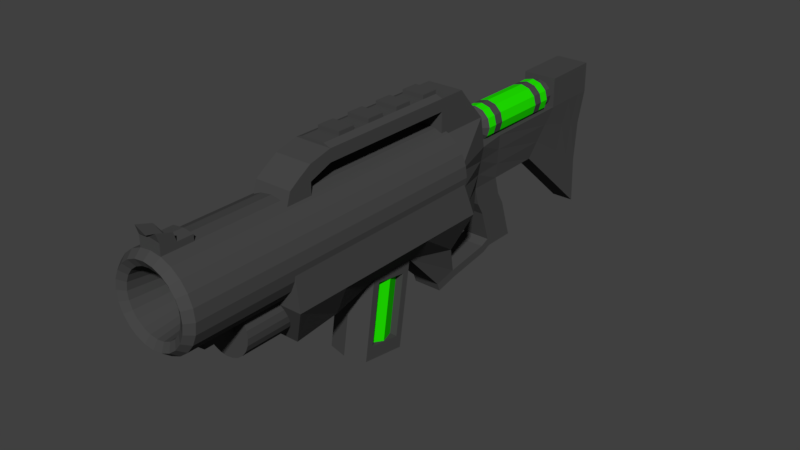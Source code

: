 # Source: GrenadeLauncher.blend  (saved by Blender 2.79.0; exported with 4.5.12 LTS)
import bpy
from mathutils import Matrix  # noqa: F401  (used for matrix-valued properties, if any)

bpy.ops.wm.read_factory_settings(use_empty=True)
scene = bpy.context.scene
scene.name = 'Scene'

# ---- collections
col_collection_1 = bpy.data.collections.new('Collection 1'); scene.collection.children.link(col_collection_1)

# ---- materials (node trees are filled in below, after node groups)
mat_material_001 = bpy.data.materials.new('Material.001')
mat_material_001.alpha_threshold = 0.0
mat_material_001.use_transparent_shadow = False
mat_material_001.diffuse_color = (0.06372, 0.06372, 0.06372, 1.0)
mat_material_001.roughness = 0.5
mat_material_002 = bpy.data.materials.new('Material.002')
mat_material_002.alpha_threshold = 0.0
mat_material_002.use_transparent_shadow = False
mat_material_002.diffuse_color = (0.01489, 0.8, 0.0, 1.0)
mat_material_002.roughness = 0.5

# ---- material node trees

# ---- world
world_world = bpy.data.worlds.new('World'); scene.world = world_world
world_world.color = (0.05088, 0.05088, 0.05088)
world_world.use_sun_shadow = False
world_world.sun_shadow_jitter_overblur = 0.0
world_world.cycles.sampling_method = 'MANUAL'

# ---- meshes
me_cylinder = bpy.data.meshes.new('Cylinder')
me_cylinder.from_pydata([(9.241e-09, 0.3221, 0.2904), (9.241e-09, -1.816, 0.2904), (0.07515, 0.3221, 0.2805), (0.07515, -1.816, 0.2805), (0.1452, 0.3221, 0.2515), (0.1452, -1.816, 0.2515), (0.2053, 0.3221, 0.2053), (0.2053, -1.816, 0.2053), (0.2515, 0.3221, 0.1452), (0.2515, -1.816, 0.1452), (0.2805, 0.3221, 0.07515), (0.2805, -1.816, 0.07515), (0.2904, 0.3221, 1.043e-07), (0.2904, -1.816, 8.568e-08), (0.2805, 0.3221, -0.07515), (0.2805, -1.816, -0.07515), (0.2515, 0.3221, -0.1452), (0.2515, -1.816, -0.1452), (0.2053, 0.3221, -0.2053), (0.2053, -1.816, -0.2053), (0.1452, 0.3221, -0.2515), (0.1452, -1.816, -0.2515), (0.07515, 0.3221, -0.2805), (0.07515, -1.816, -0.2805), (1.223e-07, 0.3221, -0.2904), (1.223e-07, -1.816, -0.2904), (-0.07515, 0.3221, -0.2805), (-0.07515, -1.816, -0.2805), (-0.1452, 0.3221, -0.2515), (-0.1452, -1.816, -0.2515), (-0.2053, 0.3221, -0.2053), (-0.2053, -1.816, -0.2053), (-0.2515, 0.3221, -0.1452), (-0.2515, -1.816, -0.1452), (-0.2805, 0.3221, -0.07515), (-0.2805, -1.816, -0.07515), (-0.2904, 0.3221, -3.353e-08), (-0.2904, -1.816, -7.078e-08), (-0.2805, 0.3221, 0.07515), (-0.2805, -1.816, 0.07515), (-0.2515, 0.3221, 0.1452), (-0.2515, -1.816, 0.1452), (-0.2053, 0.3221, 0.2053), (-0.2053, -1.816, 0.2053), (-0.1452, 0.3221, 0.2515), (-0.1452, -1.816, 0.2515), (-0.07515, 0.3221, 0.2805), (-0.07515, -1.816, 0.2805), (-0.142, -1.015, -0.5689), (-0.2746, -1.147, 0.04537), (-0.142, 0.378, -0.5689), (-0.2746, 0.2781, 0.04537), (0.142, -1.015, -0.5689), (0.2746, -1.147, 0.04537), (0.142, 0.378, -0.5689), (0.2746, 0.2781, 0.04537), (-0.3105, -1.147, -0.2618), (-0.3105, 0.378, -0.2618), (0.3105, 0.378, -0.2618), (0.3105, -1.147, -0.2618), (-1.344e-09, -0.3656, -0.1636), (-1.344e-09, -1.405, -0.1636), (0.04627, -0.3656, -0.1697), (0.04627, -1.405, -0.1697), (0.08938, -0.3656, -0.1876), (0.08938, -1.405, -0.1876), (0.1264, -0.3656, -0.216), (0.1264, -1.405, -0.216), (0.1548, -0.3656, -0.253), (0.1548, -1.405, -0.253), (0.1727, -0.3656, -0.2961), (0.1727, -1.405, -0.2961), (0.1788, -0.3656, -0.3424), (0.1788, -1.405, -0.3424), (0.1727, -0.3656, -0.3886), (0.1727, -1.405, -0.3886), (0.1548, -0.3656, -0.4318), (0.1548, -1.405, -0.4318), (0.1264, -0.3656, -0.4688), (0.1264, -1.405, -0.4688), (0.08938, -0.3656, -0.4972), (0.08938, -1.405, -0.4972), (0.04627, -0.3656, -0.515), (0.04627, -1.405, -0.515), (6.827e-08, -0.3656, -0.5211), (6.827e-08, -1.405, -0.5211), (-0.04627, -0.3656, -0.515), (-0.04627, -1.405, -0.515), (-0.08938, -0.3656, -0.4972), (-0.08938, -1.405, -0.4972), (-0.1264, -0.3656, -0.4688), (-0.1264, -1.405, -0.4688), (-0.1548, -0.3656, -0.4318), (-0.1548, -1.405, -0.4318), (-0.1727, -0.3656, -0.3886), (-0.1727, -1.405, -0.3886), (-0.1788, -0.3656, -0.3424), (-0.1788, -1.405, -0.3424), (-0.1727, -0.3656, -0.2961), (-0.1727, -1.405, -0.2961), (-0.1548, -0.3656, -0.253), (-0.1548, -1.405, -0.253), (-0.1264, -0.3656, -0.216), (-0.1264, -1.405, -0.216), (-0.08938, -0.3656, -0.1876), (-0.08938, -1.405, -0.1876), (-0.04627, -0.3656, -0.1697), (-0.04627, -1.405, -0.1697), (-0.1522, 0.6831, 0.04537), (0.1522, 0.6831, 0.04537), (-0.09908, 0.6831, -0.2618), (0.09908, 0.6831, -0.2618), (-0.1189, 0.9087, 0.04537), (0.1189, 0.9087, 0.04537), (-0.09908, 0.9087, -0.2618), (0.09908, 0.9087, -0.2618), (-0.1189, 1.945, 0.05826), (0.1189, 1.945, 0.05826), (-0.07874, 1.945, -0.8141), (0.07874, 1.945, -0.8141), (-0.09908, 0.8632, -0.7486), (0.09908, 0.8632, -0.7486), (-0.09908, 1.089, -0.7486), (0.09908, 1.089, -0.7486), (-0.09908, 1.069, -0.6938), (-0.09908, 0.8429, -0.6938), (0.09908, 1.069, -0.6938), (0.09908, 0.8429, -0.6938), (-0.09908, 0.7995, -0.7762), (0.09908, 0.7995, -0.7762), (-0.09908, 0.7792, -0.7214), (0.09908, 0.7792, -0.7214), (-0.09908, 0.7735, -0.4789), (-0.09908, 0.7202, -0.3895), (0.09908, 0.7735, -0.4789), (0.09908, 0.7202, -0.3895), (-0.09908, 0.9459, -0.3895), (-0.09908, 0.9991, -0.4789), (0.09908, 0.9459, -0.3895), (0.09908, 0.9991, -0.4789), (-0.1256, 0.2781, 0.2405), (0.1256, 0.2781, 0.2405), (-0.1256, 0.6831, 0.2405), (0.1256, 0.6831, 0.2405), (-0.1256, 0.2781, 0.3981), (0.1256, 0.2781, 0.3981), (-0.1256, 0.5391, 0.3981), (0.1256, 0.5391, 0.3981), (-0.1256, 0.2781, 0.4806), (0.1256, 0.2781, 0.4806), (-0.1256, 0.4694, 0.4806), (0.1256, 0.4694, 0.4806), (-0.1256, -0.6893, 0.3981), (0.1256, -0.6893, 0.3981), (-0.1256, -0.6893, 0.4806), (0.1256, -0.6893, 0.4806), (-0.1256, -0.844, 0.3402), (0.1256, -0.844, 0.3402), (-0.1256, -0.844, 0.4418), (0.1256, -0.844, 0.4418), (-0.1256, -0.9999, 0.3402), (0.1256, -0.9999, 0.3402), (-0.1256, -0.9313, 0.3877), (0.1256, -0.9313, 0.3877), (-0.1256, -0.844, 0.1805), (0.1256, -0.844, 0.1805), (-0.1256, -1.051, 0.1805), (0.1256, -1.051, 0.1805), (-0.07412, 1.338, -0.2772), (0.07412, 1.338, -0.2772), (-0.1189, 1.536, 0.05182), (0.1189, 1.536, 0.05182), (-0.0776, 0.2781, 0.4996), (0.0776, 0.2781, 0.4996), (-0.0776, -0.6893, 0.4996), (0.0776, -0.6893, 0.4996), (0.1256, 0.1572, 0.3981), (0.1256, 0.03626, 0.3981), (0.1256, -0.08467, 0.3981), (0.1256, -0.2056, 0.3981), (0.1256, -0.3265, 0.3981), (0.1256, -0.4475, 0.3981), (0.1256, -0.5684, 0.3981), (-0.1256, -0.5684, 0.3981), (-0.1256, -0.4475, 0.3981), (-0.1256, -0.3265, 0.3981), (-0.1256, -0.2056, 0.3981), (-0.1256, -0.08467, 0.3981), (-0.1256, 0.03626, 0.3981), (-0.1256, 0.1572, 0.3981), (0.1256, 0.1572, 0.4806), (0.1256, 0.03626, 0.4806), (0.1256, -0.08467, 0.4806), (0.1256, -0.2056, 0.4806), (0.1256, -0.3265, 0.4806), (0.1256, -0.4475, 0.4806), (0.1256, -0.5684, 0.4806), (-0.1256, 0.1572, 0.4806), (-0.1256, 0.03626, 0.4806), (-0.1256, -0.08467, 0.4806), (-0.1256, -0.2056, 0.4806), (-0.1256, -0.3265, 0.4806), (-0.1256, -0.4475, 0.4806), (-0.1256, -0.5684, 0.4806), (0.0776, 0.1572, 0.4996), (0.0776, 0.03626, 0.4996), (0.0776, -0.08467, 0.4996), (0.0776, -0.2056, 0.4996), (0.0776, -0.3265, 0.4996), (0.0776, -0.4475, 0.4996), (0.0776, -0.5684, 0.4996), (-0.0776, 0.1572, 0.4996), (-0.0776, 0.03626, 0.4996), (-0.0776, -0.08467, 0.4996), (-0.0776, -0.2056, 0.4996), (-0.0776, -0.3265, 0.4996), (-0.0776, -0.4475, 0.4996), (-0.0776, -0.5684, 0.4996), (-0.0776, 0.2781, 0.5259), (0.0776, 0.2781, 0.5259), (0.0776, 0.1572, 0.5259), (0.0776, 0.03626, 0.5259), (0.0776, -0.08467, 0.5259), (0.0776, -0.2056, 0.5259), (0.0776, -0.3265, 0.5259), (0.0776, -0.4475, 0.5259), (0.0776, -0.5684, 0.5259), (-0.0776, 0.1572, 0.5259), (-0.0776, 0.03626, 0.5259), (-0.0776, -0.08467, 0.5259), (-0.0776, -0.2056, 0.5259), (-0.0776, -0.3265, 0.5259), (-0.0776, -0.4475, 0.5259), (-0.0776, -0.5684, 0.5259), (9.241e-09, -1.609, 0.2904), (0.07515, -1.609, 0.2805), (0.1452, -1.609, 0.2515), (0.2053, -1.609, 0.2053), (0.2515, -1.609, 0.1452), (0.2805, -1.609, 0.07515), (0.2904, -1.609, 8.941e-08), (0.2805, -1.609, -0.07515), (0.2515, -1.609, -0.1452), (0.2053, -1.609, -0.2053), (0.1452, -1.609, -0.2515), (0.07515, -1.609, -0.2805), (1.223e-07, -1.609, -0.2904), (-0.07515, -1.609, -0.2805), (-0.1452, -1.609, -0.2515), (-0.2053, -1.609, -0.2053), (-0.2515, -1.609, -0.1452), (-0.2805, -1.609, -0.07515), (-0.2904, -1.609, -6.706e-08), (-0.2805, -1.609, 0.07515), (-0.2515, -1.609, 0.1452), (-0.2053, -1.609, 0.2053), (-0.1452, -1.609, 0.2515), (-0.07515, -1.609, 0.2805), (0.07515, -1.816, 0.3537), (9.241e-09, -1.816, 0.3636), (9.241e-09, -1.609, 0.3307), (-0.07515, -1.816, 0.3537), (0.07515, -1.609, 0.3208), (-0.07515, -1.609, 0.3208), (0.07515, -1.713, 0.2805), (0.1452, -1.713, 0.2515), (0.2053, -1.713, 0.2053), (0.2515, -1.713, 0.1452), (0.2805, -1.713, 0.07515), (0.2904, -1.713, 8.568e-08), (0.2805, -1.713, -0.07515), (0.2515, -1.713, -0.1452), (0.2053, -1.713, -0.2053), (0.1452, -1.713, -0.2515), (0.07515, -1.713, -0.2805), (1.223e-07, -1.713, -0.2904), (-0.07515, -1.713, -0.2805), (-0.1452, -1.713, -0.2515), (-0.2053, -1.713, -0.2053), (-0.2515, -1.713, -0.1452), (-0.2805, -1.713, -0.07515), (-0.2904, -1.713, -6.706e-08), (-0.2805, -1.713, 0.07515), (-0.2515, -1.713, 0.1452), (-0.2053, -1.713, 0.2053), (-0.1452, -1.713, 0.2515), (-0.07515, -1.713, 0.2805), (9.241e-09, -1.713, 0.3307), (0.07515, -1.713, 0.3208), (-0.07515, -1.713, 0.3208), (0.07515, -1.834, 0.4109), (9.241e-09, -1.834, 0.3756), (9.241e-09, -1.73, 0.3427), (-0.07515, -1.834, 0.4109), (0.07515, -1.73, 0.378), (-0.07515, -1.73, 0.378), (0.06509, -1.866, 0.2429), (1.282e-08, -1.866, 0.2515), (0.1258, -1.866, 0.2178), (0.1778, -1.866, 0.1778), (0.2178, -1.866, 0.1258), (0.2429, -1.866, 0.06509), (0.2515, -1.866, 7.078e-08), (0.2429, -1.866, -0.06509), (0.2178, -1.866, -0.1258), (0.1778, -1.866, -0.1778), (0.1258, -1.866, -0.2178), (0.06509, -1.866, -0.2429), (1.108e-07, -1.866, -0.2515), (-0.06509, -1.866, -0.2429), (-0.1258, -1.866, -0.2178), (-0.1778, -1.866, -0.1778), (-0.2178, -1.866, -0.1258), (-0.2429, -1.866, -0.06509), (-0.2515, -1.866, -6.333e-08), (-0.2429, -1.866, 0.06509), (-0.2178, -1.866, 0.1258), (-0.1778, -1.866, 0.1778), (-0.1258, -1.866, 0.2178), (-0.06509, -1.866, 0.2429), (0.05222, -1.836, 0.1949), (1.716e-08, -1.836, 0.2018), (0.1009, -1.836, 0.1747), (0.1427, -1.836, 0.1427), (0.1747, -1.836, 0.1009), (0.1949, -1.836, 0.05222), (0.2018, -1.836, 5.96e-08), (0.1949, -1.836, -0.05222), (0.1747, -1.836, -0.1009), (0.1427, -1.836, -0.1427), (0.1009, -1.836, -0.1747), (0.05222, -1.836, -0.1949), (9.574e-08, -1.836, -0.2018), (-0.05222, -1.836, -0.1949), (-0.1009, -1.836, -0.1747), (-0.1427, -1.836, -0.1427), (-0.1747, -1.836, -0.1009), (-0.1949, -1.836, -0.05222), (-0.2018, -1.836, -4.843e-08), (-0.1949, -1.836, 0.05222), (-0.1747, -1.836, 0.1009), (-0.1427, -1.836, 0.1427), (-0.1009, -1.836, 0.1747), (-0.05223, -1.836, 0.1949), (0.0421, -1.55, 0.1571), (2.045e-08, -1.55, 0.1627), (0.08134, -1.55, 0.1409), (0.115, -1.55, 0.115), (0.1409, -1.55, 0.08134), (0.1571, -1.55, 0.0421), (0.1627, -1.55, -3.707e-10), (0.1571, -1.55, -0.0421), (0.1409, -1.55, -0.08134), (0.115, -1.55, -0.115), (0.08134, -1.55, -0.1409), (0.0421, -1.55, -0.1571), (8.38e-08, -1.55, -0.1627), (-0.0421, -1.55, -0.1571), (-0.08134, -1.55, -0.1409), (-0.115, -1.55, -0.115), (-0.1409, -1.55, -0.08134), (-0.1571, -1.55, -0.0421), (-0.1627, -1.55, -8.747e-08), (-0.1571, -1.55, 0.0421), (-0.1409, -1.55, 0.08134), (-0.115, -1.55, 0.115), (-0.08134, -1.55, 0.1409), (-0.0421, -1.55, 0.1571), (-0.09842, 0.6573, 0.2692), (0.09842, 0.6573, 0.2692), (-0.09842, 0.5445, 0.3927), (0.09842, 0.5445, 0.3927), (-0.09842, 0.4898, 0.4573), (0.09842, 0.4898, 0.4573), (-0.142, -0.04513, -0.4589), (-0.142, -0.3684, -0.4589), (-0.142, -0.6916, -0.5376), (-0.2746, -0.7908, 0.04537), (-0.2746, -0.4345, 0.04537), (-0.2746, -0.07819, 0.04537), (0.142, -0.6916, -0.5376), (0.142, -0.3684, -0.4589), (0.142, -0.04513, -0.4589), (0.2746, -0.07819, 0.04537), (0.2746, -0.4345, 0.04537), (0.2746, -0.7908, 0.04537), (0.3105, -0.07819, -0.2618), (0.3105, -0.4345, -0.2618), (0.3105, -0.7908, -0.2618), (-0.3105, -0.7908, -0.2618), (-0.3105, -0.4345, -0.2618), (-0.3105, -0.07819, -0.2618), (-0.1189, 1.942, 0.2663), (0.1189, 1.942, 0.2663), (-0.1189, 1.533, 0.2598), (0.1189, 1.533, 0.2598), (-0.1233, 0.6831, 0.06392), (0.1233, 0.6831, 0.06392), (-0.1017, 0.6831, 0.222), (0.1017, 0.6831, 0.222), (-0.1233, 0.7074, 0.06392), (0.1233, 0.7074, 0.06392), (-0.1017, 0.7074, 0.222), (0.1017, 0.7074, 0.222), (-0.2986, -1.147, -0.1594), (-0.2866, -1.147, -0.057), (-0.2866, 0.3114, -0.057), (-0.2986, 0.3447, -0.1594), (0.2866, 0.3114, -0.057), (0.2986, 0.3447, -0.1594), (0.2866, -1.147, -0.057), (0.2986, -1.147, -0.1594), (-0.1345, 0.6831, -0.057), (-0.1168, 0.6831, -0.1594), (0.1345, 0.6831, -0.057), (0.1168, 0.6831, -0.1594), (-0.1123, 0.9087, -0.057), (-0.1057, 0.9087, -0.1594), (0.1123, 0.9087, -0.057), (0.1057, 0.9087, -0.1594), (-0.1055, 1.906, -0.1743), (-0.09214, 1.906, -0.4651), (0.1055, 1.906, -0.1743), (0.09214, 1.906, -0.4651), (0.08906, 1.404, -0.1675), (0.104, 1.47, -0.05786), (-0.104, 1.47, -0.05786), (-0.08906, 1.404, -0.1675), (0.2866, -0.07819, -0.057), (0.2986, -0.07819, -0.1594), (0.2866, -0.4345, -0.057), (0.2986, -0.4345, -0.1594), (0.2866, -0.7908, -0.057), (0.2986, -0.7908, -0.1594), (-0.2866, -0.7908, -0.057), (-0.2986, -0.7908, -0.1594), (-0.2866, -0.4345, -0.057), (-0.2986, -0.4345, -0.1594), (-0.2866, -0.07819, -0.057), (-0.2986, -0.07819, -0.1594), (0.07515, -1.609, -0.3465), (0.07515, 0.3221, -0.3465), (1.4e-07, 0.3221, -0.3564), (1.4e-07, -1.609, -0.3564), (-0.07515, 0.3221, -0.3465), (-0.07515, -1.609, -0.3465), (-0.09908, 0.4802, -0.8244), (0.09908, 0.4802, -0.8244), (-0.09908, 0.46, -0.7696), (0.09908, 0.46, -0.7696), (-0.09908, 0.3212, -0.8604), (0.09908, 0.3212, -0.8604), (-0.09908, 0.3009, -0.8056), (0.09908, 0.3009, -0.8056), (-0.07643, 1.642, -0.5457), (-0.1189, 1.741, 0.05504), (0.07643, 1.642, -0.5457), (0.1189, 1.741, 0.05504), (-0.1189, 1.738, 0.263), (0.1189, 1.738, 0.263), (0.1048, 1.688, -0.1161), (0.0906, 1.655, -0.3163), (-0.0906, 1.655, -0.3163), (-0.1048, 1.688, -0.1161), (-0.07774, 1.814, -0.6979), (-0.1189, 1.857, 0.05687), (-0.1189, 1.854, 0.2649), (0.1052, 1.811, -0.1491), (0.09147, 1.797, -0.4007), (-0.09147, 1.797, -0.4007), (-0.1052, 1.811, -0.1491), (0.07774, 1.814, -0.6979), (0.1189, 1.857, 0.05687), (0.1189, 1.854, 0.2649)], [], [(235, 234, 260, 262), (264, 3, 5, 265), (265, 5, 7, 266), (266, 7, 9, 267), (267, 9, 11, 268), (268, 11, 13, 269), (269, 13, 15, 270), (270, 15, 17, 271), (271, 17, 19, 272), (272, 19, 21, 273), (273, 21, 23, 274), (274, 23, 25, 275), (275, 25, 27, 276), (276, 27, 29, 277), (277, 29, 31, 278), (278, 31, 33, 279), (279, 33, 35, 280), (280, 35, 37, 281), (281, 37, 39, 282), (282, 39, 41, 283), (283, 41, 43, 284), (284, 43, 45, 285), (11, 9, 300, 301), (285, 45, 47, 286), (47, 1, 259, 261), (0, 2, 4, 6, 8, 10, 12, 14, 16, 18, 20, 22, 24, 26, 28, 30, 32, 34, 36, 38, 40, 42, 44, 46), (438, 379, 51, 406), (406, 51, 108, 412), (432, 385, 53, 410), (410, 53, 49, 405), (376, 380, 52, 48), (385, 377, 49, 53), (52, 59, 56, 48), (380, 388, 59, 52), (50, 57, 58, 54), (374, 391, 57, 50), (60, 61, 63, 62), (62, 63, 65, 64), (64, 65, 67, 66), (66, 67, 69, 68), (68, 69, 71, 70), (70, 71, 73, 72), (72, 73, 75, 74), (74, 75, 77, 76), (76, 77, 79, 78), (78, 79, 81, 80), (80, 81, 83, 82), (82, 83, 85, 84), (84, 85, 87, 86), (86, 87, 89, 88), (88, 89, 91, 90), (90, 91, 93, 92), (92, 93, 95, 94), (94, 95, 97, 96), (96, 97, 99, 98), (98, 99, 101, 100), (100, 101, 103, 102), (102, 103, 105, 104), (63, 61, 107, 105, 103, 101, 99, 97, 95, 93, 91, 89, 87, 85, 83, 81, 79, 77, 75, 73, 71, 69, 67, 65), (104, 105, 107, 106), (106, 107, 61, 60), (60, 62, 64, 66, 68, 70, 72, 74, 76, 78, 80, 82, 84, 86, 88, 90, 92, 94, 96, 98, 100, 102, 104, 106), (415, 111, 115, 419), (58, 57, 110, 111), (108, 51, 140, 142), (409, 58, 111, 415), (471, 464, 118, 119), (108, 109, 113, 112), (125, 124, 122, 120), (412, 108, 112, 416), (420, 116, 117, 422), (470, 465, 116, 420), (468, 471, 119, 423), (472, 117, 393, 473), (121, 120, 122, 123), (124, 126, 123, 122), (127, 125, 130, 131), (126, 127, 121, 123), (139, 134, 127, 126), (134, 132, 125, 127), (137, 139, 126, 124), (132, 137, 124, 125), (128, 129, 447, 446), (120, 121, 129, 128), (121, 127, 131, 129), (125, 120, 128, 130), (110, 114, 136, 133), (133, 136, 137, 132), (114, 115, 138, 136), (136, 138, 139, 137), (111, 110, 133, 135), (135, 133, 132, 134), (115, 111, 135, 138), (138, 135, 134, 139), (142, 140, 144, 146), (143, 109, 397, 399), (55, 109, 143, 141), (51, 55, 141, 140), (183, 182, 153, 152), (140, 141, 145, 144), (141, 143, 147, 145), (147, 143, 369, 371), (148, 149, 151, 150), (145, 147, 151, 149), (150, 151, 373, 372), (146, 144, 148, 150), (153, 155, 159, 157), (182, 196, 155, 153), (190, 149, 173, 204), (203, 183, 152, 154), (158, 156, 160, 162), (152, 153, 157, 156), (154, 152, 156, 158), (155, 154, 158, 159), (160, 161, 163, 162), (159, 158, 162, 163), (157, 159, 163, 161), (160, 156, 164, 166), (164, 165, 167, 166), (161, 160, 166, 167), (157, 161, 167, 165), (156, 157, 165, 164), (112, 113, 171, 170), (419, 115, 169, 424), (416, 112, 170, 426), (115, 114, 168, 169), (210, 217, 174, 175), (203, 154, 174, 217), (149, 148, 172, 173), (154, 155, 175, 174), (148, 197, 211, 172), (197, 198, 212, 211), (198, 199, 213, 212), (199, 200, 214, 213), (200, 201, 215, 214), (201, 202, 216, 215), (202, 203, 217, 216), (210, 209, 225, 226), (204, 211, 212, 205), (216, 217, 233, 232), (206, 213, 214, 207), (217, 210, 226, 233), (208, 215, 216, 209), (208, 207, 223, 224), (148, 144, 189, 197), (197, 189, 188, 198), (198, 188, 187, 199), (199, 187, 186, 200), (200, 186, 185, 201), (201, 185, 184, 202), (202, 184, 183, 203), (155, 196, 210, 175), (196, 195, 209, 210), (195, 194, 208, 209), (194, 193, 207, 208), (193, 192, 206, 207), (192, 191, 205, 206), (191, 190, 204, 205), (145, 149, 190, 176), (176, 190, 191, 177), (177, 191, 192, 178), (178, 192, 193, 179), (179, 193, 194, 180), (180, 194, 195, 181), (181, 195, 196, 182), (144, 145, 176, 189), (189, 176, 177, 188), (188, 177, 178, 187), (187, 178, 179, 186), (186, 179, 180, 185), (185, 180, 181, 184), (184, 181, 182, 183), (219, 218, 227, 220), (221, 228, 229, 222), (223, 230, 231, 224), (225, 232, 233, 226), (211, 204, 220, 227), (172, 211, 227, 218), (205, 212, 228, 221), (204, 173, 219, 220), (213, 206, 222, 229), (173, 172, 218, 219), (212, 213, 229, 228), (207, 214, 230, 223), (206, 205, 221, 222), (215, 208, 224, 231), (214, 215, 231, 230), (209, 216, 232, 225), (46, 257, 234, 0), (44, 256, 257, 46), (42, 255, 256, 44), (40, 254, 255, 42), (38, 253, 254, 40), (36, 252, 253, 38), (34, 251, 252, 36), (32, 250, 251, 34), (30, 249, 250, 32), (28, 248, 249, 30), (26, 247, 248, 28), (24, 22, 441, 442), (245, 246, 443, 440), (20, 244, 245, 22), (18, 243, 244, 20), (16, 242, 243, 18), (14, 241, 242, 16), (12, 240, 241, 14), (10, 239, 240, 12), (8, 238, 239, 10), (6, 237, 238, 8), (4, 236, 237, 6), (2, 235, 236, 4), (0, 234, 235, 2), (288, 287, 292, 294), (258, 288, 294, 290), (1, 3, 258, 259), (264, 235, 262, 288), (286, 47, 261, 289), (234, 257, 263, 260), (257, 286, 289, 263), (3, 264, 288, 258), (263, 289, 287, 260), (260, 287, 288, 262), (256, 285, 286, 257), (255, 284, 285, 256), (254, 283, 284, 255), (253, 282, 283, 254), (252, 281, 282, 253), (251, 280, 281, 252), (250, 279, 280, 251), (249, 278, 279, 250), (248, 277, 278, 249), (247, 276, 277, 248), (246, 275, 276, 247), (245, 274, 275, 246), (244, 273, 274, 245), (243, 272, 273, 244), (242, 271, 272, 243), (241, 270, 271, 242), (240, 269, 270, 241), (239, 268, 269, 240), (238, 267, 268, 239), (237, 266, 267, 238), (236, 265, 266, 237), (235, 264, 265, 236), (292, 291, 290, 294), (295, 293, 291, 292), (289, 261, 293, 295), (261, 259, 291, 293), (259, 258, 290, 291), (287, 289, 295, 292), (311, 310, 334, 335), (21, 19, 305, 306), (31, 29, 310, 311), (41, 39, 315, 316), (7, 5, 298, 299), (17, 15, 303, 304), (3, 1, 297, 296), (27, 25, 308, 309), (37, 35, 313, 314), (47, 45, 318, 319), (13, 11, 301, 302), (23, 21, 306, 307), (33, 31, 311, 312), (43, 41, 316, 317), (9, 7, 299, 300), (19, 17, 304, 305), (29, 27, 309, 310), (39, 37, 314, 315), (1, 47, 319, 297), (5, 3, 296, 298), (15, 13, 302, 303), (25, 23, 307, 308), (35, 33, 312, 313), (45, 43, 317, 318), (324, 323, 347, 348), (304, 303, 327, 328), (319, 318, 342, 343), (296, 297, 321, 320), (312, 311, 335, 336), (305, 304, 328, 329), (297, 319, 343, 321), (298, 296, 320, 322), (313, 312, 336, 337), (306, 305, 329, 330), (299, 298, 322, 323), (314, 313, 337, 338), (307, 306, 330, 331), (300, 299, 323, 324), (315, 314, 338, 339), (308, 307, 331, 332), (301, 300, 324, 325), (316, 315, 339, 340), (309, 308, 332, 333), (302, 301, 325, 326), (317, 316, 340, 341), (310, 309, 333, 334), (303, 302, 326, 327), (318, 317, 341, 342), (344, 345, 367, 366, 365, 364, 363, 362, 361, 360, 359, 358, 357, 356, 355, 354, 353, 352, 351, 350, 349, 348, 347, 346), (339, 338, 362, 363), (332, 331, 355, 356), (325, 324, 348, 349), (340, 339, 363, 364), (333, 332, 356, 357), (326, 325, 349, 350), (341, 340, 364, 365), (334, 333, 357, 358), (327, 326, 350, 351), (342, 341, 365, 366), (335, 334, 358, 359), (328, 327, 351, 352), (343, 342, 366, 367), (320, 321, 345, 344), (336, 335, 359, 360), (329, 328, 352, 353), (321, 343, 367, 345), (322, 320, 344, 346), (337, 336, 360, 361), (330, 329, 353, 354), (323, 322, 346, 347), (338, 337, 361, 362), (331, 330, 354, 355), (369, 368, 370, 371), (371, 370, 372, 373), (142, 146, 370, 368), (151, 147, 371, 373), (146, 150, 372, 370), (143, 142, 368, 369), (48, 56, 389, 376), (376, 389, 390, 375), (375, 390, 391, 374), (54, 58, 386, 382), (382, 386, 387, 381), (381, 387, 388, 380), (55, 51, 379, 383), (383, 379, 378, 384), (384, 378, 377, 385), (374, 452, 453, 382), (374, 382, 381, 375), (375, 381, 380, 376), (408, 55, 383, 428), (428, 383, 384, 430), (430, 384, 385, 432), (405, 49, 377, 434), (434, 377, 378, 436), (436, 378, 379, 438), (466, 473, 393, 392), (455, 170, 394, 458), (117, 116, 392, 393), (170, 171, 395, 394), (396, 398, 402, 400), (109, 108, 396, 397), (108, 142, 398, 396), (142, 143, 399, 398), (401, 400, 402, 403), (397, 396, 400, 401), (399, 397, 401, 403), (398, 399, 403, 402), (390, 437, 439, 391), (437, 436, 438, 439), (389, 435, 437, 390), (435, 434, 436, 437), (56, 404, 435, 389), (404, 405, 434, 435), (387, 431, 433, 388), (431, 430, 432, 433), (386, 429, 431, 387), (429, 428, 430, 431), (58, 409, 429, 386), (409, 408, 428, 429), (114, 417, 427, 168), (417, 416, 426, 427), (113, 418, 425, 171), (418, 419, 424, 425), (472, 467, 422, 117), (467, 468, 423, 422), (464, 469, 421, 118), (469, 470, 420, 421), (118, 421, 423, 119), (421, 420, 422, 423), (110, 413, 417, 114), (413, 412, 416, 417), (55, 408, 414, 109), (408, 409, 415, 414), (109, 414, 418, 113), (414, 415, 419, 418), (59, 411, 404, 56), (411, 410, 405, 404), (388, 433, 411, 59), (433, 432, 410, 411), (57, 407, 413, 110), (407, 406, 412, 413), (391, 439, 407, 57), (439, 438, 406, 407), (442, 443, 445, 444), (441, 440, 443, 442), (247, 26, 444, 445), (26, 24, 442, 444), (246, 247, 445, 443), (22, 245, 440, 441), (447, 449, 453, 451), (131, 130, 448, 449), (130, 128, 446, 448), (129, 131, 449, 447), (453, 452, 450, 451), (446, 447, 451, 450), (50, 448, 452, 374), (448, 446, 450, 452), (382, 453, 449, 54), (54, 449, 448, 50), (427, 426, 463, 462), (168, 427, 462, 454), (425, 424, 461, 460), (171, 425, 460, 457), (465, 455, 458, 466), (394, 395, 459, 458), (171, 457, 459, 395), (424, 169, 456, 461), (426, 170, 455, 463), (169, 168, 454, 456), (116, 465, 466, 392), (462, 463, 470, 469), (454, 462, 469, 464), (460, 461, 468, 467), (457, 460, 467, 472), (458, 459, 473, 466), (457, 472, 473, 459), (461, 456, 471, 468), (463, 455, 465, 470), (456, 454, 464, 471)])
me_cylinder.polygons.foreach_set('material_index', [0, 0, 0, 0, 0, 0, 0, 0, 0, 0, 0, 0, 0, 0, 0, 0, 0, 0, 0, 0, 0, 0, 0, 0, 0, 0, 0, 0, 0, 0, 0, 0, 0, 0, 0, 0, 0, 0, 0, 0, 0, 0, 0, 0, 0, 0, 0, 0, 0, 0, 0, 0, 0, 0, 0, 0, 0, 0, 0, 0, 0, 0, 0, 0, 0, 0, 0, 0, 0, 0, 0, 0, 0, 0, 0, 0, 0, 0, 0, 0, 0, 0, 0, 0, 0, 0, 0, 0, 0, 0, 0, 0, 0, 0, 0, 0, 0, 0, 0, 0, 0, 0, 0, 0, 0, 0, 0, 0, 0, 0, 0, 0, 0, 0, 0, 0, 0, 0, 0, 0, 0, 0, 0, 0, 0, 0, 0, 0, 0, 0, 0, 0, 0, 0, 0, 0, 0, 0, 0, 0, 0, 0, 0, 0, 0, 0, 0, 0, 0, 0, 0, 0, 0, 0, 0, 0, 0, 0, 0, 0, 0, 0, 0, 0, 0, 0, 0, 0, 0, 0, 0, 0, 0, 0, 0, 0, 0, 0, 0, 0, 0, 0, 0, 0, 0, 0, 0, 0, 0, 0, 0, 0, 0, 0, 0, 0, 0, 0, 0, 0, 0, 0, 0, 0, 0, 0, 0, 0, 0, 0, 0, 0, 0, 0, 0, 0, 0, 0, 0, 0, 0, 0, 0, 0, 0, 0, 0, 0, 0, 0, 0, 0, 0, 0, 0, 0, 0, 0, 0, 0, 0, 0, 0, 0, 0, 0, 0, 0, 0, 0, 0, 0, 0, 0, 0, 0, 0, 0, 0, 0, 0, 0, 0, 0, 0, 0, 0, 0, 0, 0, 0, 0, 0, 0, 0, 0, 0, 0, 0, 0, 0, 0, 0, 0, 0, 0, 0, 0, 0, 0, 0, 0, 0, 0, 0, 0, 0, 0, 1, 0, 0, 0, 0, 0, 0, 0, 0, 0, 0, 0, 0, 0, 0, 0, 0, 0, 0, 0, 0, 0, 0, 0, 1, 1, 0, 0, 0, 0, 0, 0, 0, 0, 0, 0, 0, 0, 0, 0, 0, 0, 0, 0, 0, 0, 0, 0, 0, 0, 0, 0, 0, 0, 0, 0, 0, 0, 0, 0, 0, 0, 0, 0, 0, 0, 0, 0, 0, 0, 0, 0, 0, 0, 0, 0, 0, 0, 0, 0, 0, 0, 0, 0, 0, 0, 0, 0, 0, 0, 0, 0, 0, 0, 0, 0, 0, 0, 0, 0, 0, 0, 0, 0, 0, 0, 0, 0, 0, 0, 0, 0, 0, 0, 0, 0, 0, 0, 0, 0, 0, 0, 0, 0, 0, 0, 0, 0, 0, 0, 0, 0])
me_cylinder.materials.append(mat_material_001)
me_cylinder.materials.append(mat_material_002)
me_cylinder.use_remesh_preserve_volume = False
me_cylinder.use_remesh_preserve_attributes = False
me_cylinder.use_mirror_vertex_groups = False
me_cylinder.update()
me_cylinder_005 = bpy.data.meshes.new('Cylinder.005')
me_cylinder_005.from_pydata([(-0.142, -0.06691, -0.5325), (-0.142, -0.368, -0.4148), (0.142, -0.368, -0.4148), (0.142, -0.06691, -0.5325), (-0.142, -0.2864, -1.094), (-0.142, -0.5874, -0.9761), (0.142, -0.5874, -0.9761), (0.142, -0.2864, -1.094), (0.142, -0.3557, -0.5166), (0.142, -0.145, -0.599), (0.142, -0.5094, -0.9096), (0.142, -0.2986, -0.992), (-0.142, -0.145, -0.599), (-0.142, -0.3557, -0.5166), (-0.142, -0.2986, -0.992), (-0.142, -0.5094, -0.9096), (0.08996, -0.3557, -0.5166), (0.08996, -0.145, -0.599), (0.08996, -0.5094, -0.9096), (0.08996, -0.2986, -0.992), (-0.08996, -0.145, -0.599), (-0.08996, -0.3557, -0.5166), (-0.08996, -0.2986, -0.992), (-0.08996, -0.5094, -0.9096), (-0.142, -0.2174, -0.4736), (0.142, -0.2174, -0.4736), (-0.142, -0.4369, -1.035), (0.142, -0.4369, -1.035), (0.142, -0.2504, -0.5578), (0.142, -0.404, -0.9508), (-0.142, -0.2504, -0.5578), (-0.142, -0.404, -0.9508), (0.1358, -0.2504, -0.5578), (0.1358, -0.404, -0.9508), (-0.1358, -0.2504, -0.5578), (-0.1358, -0.404, -0.9508), (-0.1169, -0.2174, -0.4736), (-0.1169, -0.3413, -0.4252), (0.1169, -0.2174, -0.4736), (0.1169, -0.09353, -0.5221), (-0.1169, -0.09353, -0.5221), (0.1169, -0.3413, -0.4252), (-0.1169, -0.1976, -0.4229), (-0.1169, -0.3387, -0.4185), (0.1169, -0.1976, -0.4229), (0.1169, -0.09091, -0.5153), (-0.1169, -0.09091, -0.5153), (0.1169, -0.3387, -0.4185), (0.0, -0.02808, -0.5477), (0.0, -0.4068, -0.3996), (5.551e-17, -0.2475, -1.109), (5.551e-17, -0.6263, -0.9609), (5.551e-17, -0.4369, -1.035), (0.0, -0.06157, -0.5346), (0.0, -0.3733, -0.4127), (0.0, -0.05894, -0.5278), (0.0, -0.3707, -0.406), (-5.551e-17, -0.1976, -0.4229)], [], [(2, 25, 38, 41), (52, 27, 6, 51), (49, 1, 5, 51), (27, 7, 11, 29), (48, 3, 7, 50), (5, 1, 13, 15), (12, 14, 22, 20), (25, 2, 8, 28), (7, 3, 9, 11), (2, 6, 10, 8), (8, 10, 18, 16), (26, 5, 15, 31), (24, 0, 12, 30), (0, 4, 14, 12), (32, 16, 18, 33), (34, 20, 22, 35), (28, 8, 16, 32), (31, 15, 23, 35), (11, 9, 17, 19), (29, 11, 19, 33), (15, 13, 21, 23), (30, 12, 20, 34), (13, 30, 34, 21), (10, 29, 33, 18), (14, 31, 35, 22), (9, 28, 32, 17), (21, 34, 35, 23), (17, 32, 33, 19), (1, 24, 30, 13), (4, 26, 31, 14), (3, 25, 28, 9), (6, 27, 29, 10), (50, 7, 27, 52), (49, 2, 41, 54), (40, 36, 42, 46), (38, 39, 45, 44), (25, 3, 39, 38), (48, 0, 40, 53), (0, 24, 36, 40), (24, 1, 37, 36), (57, 56, 47, 44), (55, 57, 44, 45), (53, 40, 46, 55), (36, 37, 43, 42), (41, 38, 44, 47), (54, 41, 47, 56), (37, 54, 56, 43), (39, 53, 55, 45), (46, 42, 57, 55), (42, 43, 56, 57), (3, 48, 53, 39), (1, 49, 54, 37), (4, 50, 52, 26), (0, 48, 50, 4), (2, 49, 51, 6), (26, 52, 51, 5)])
me_cylinder_005.polygons.foreach_set('material_index', [0, 0, 0, 0, 0, 0, 0, 0, 0, 0, 0, 0, 0, 0, 1, 1, 0, 0, 0, 0, 0, 0, 0, 0, 0, 0, 1, 1, 0, 0, 0, 0, 0, 0, 0, 0, 0, 0, 0, 0, 1, 1, 0, 0, 0, 0, 0, 0, 1, 1, 0, 0, 0, 0, 0, 0])
me_cylinder_005.materials.append(mat_material_001)
me_cylinder_005.materials.append(mat_material_002)
me_cylinder_005.use_remesh_preserve_volume = False
me_cylinder_005.use_remesh_preserve_attributes = False
me_cylinder_005.use_mirror_vertex_groups = False
me_cylinder_005.update()
me_cylinder_001 = bpy.data.meshes.new('Cylinder.001')
me_cylinder_001.from_pydata([(-2.83e-08, 1.447, 0.2552), (-2.83e-08, 0.788, 0.2552), (0.06031, 1.447, 0.239), (0.06031, 0.788, 0.239), (0.1045, 1.447, 0.1949), (0.1045, 0.788, 0.1949), (0.1206, 1.447, 0.1346), (0.1206, 0.788, 0.1346), (0.1045, 1.447, 0.07427), (0.1045, 0.788, 0.07427), (0.06031, 1.447, 0.03013), (0.06031, 0.788, 0.03013), (-1.009e-08, 1.447, 0.01397), (-1.009e-08, 0.788, 0.01397), (-0.06031, 1.447, 0.03013), (-0.06031, 0.788, 0.03013), (-0.1045, 1.447, 0.07427), (-0.1045, 0.788, 0.07427), (-0.1206, 1.447, 0.1346), (-0.1206, 0.788, 0.1346), (-0.1045, 1.447, 0.1949), (-0.1045, 0.788, 0.1949), (-0.06031, 1.447, 0.239), (-0.06031, 0.788, 0.239), (0.04309, 0.7548, 0.2092), (-3.121e-08, 0.7548, 0.2208), (0.07463, 0.7548, 0.1777), (0.08618, 0.7548, 0.1346), (0.07463, 0.7548, 0.09149), (0.04309, 0.7548, 0.05994), (-1.82e-08, 0.7548, 0.0484), (-0.04309, 0.7548, 0.05994), (-0.07463, 0.7548, 0.09149), (-0.08618, 0.7548, 0.1346), (-0.07463, 0.7548, 0.1777), (-0.04309, 0.7548, 0.2092), (0.04309, 0.6428, 0.2092), (-3.121e-08, 0.6428, 0.2208), (0.07463, 0.6428, 0.1777), (0.08618, 0.6428, 0.1346), (0.07463, 0.6428, 0.09149), (0.04309, 0.6428, 0.05994), (-1.82e-08, 0.6428, 0.0484), (-0.04309, 0.6428, 0.05994), (-0.07463, 0.6428, 0.09149), (-0.08618, 0.6428, 0.1346), (-0.07463, 0.6428, 0.1777), (-0.04309, 0.6428, 0.2092), (-3.056e-08, 1.447, 0.2284), (0.04693, 1.447, 0.2159), (0.08129, 1.447, 0.1815), (0.09387, 1.447, 0.1346), (0.08129, 1.447, 0.08764), (0.04693, 1.447, 0.05329), (-1.639e-08, 1.447, 0.04071), (-0.04693, 1.447, 0.05329), (-0.08129, 1.447, 0.08764), (-0.09387, 1.447, 0.1346), (-0.08129, 1.447, 0.1815), (-0.04693, 1.447, 0.2159), (-3.056e-08, 1.558, 0.2284), (0.04693, 1.558, 0.2159), (0.08129, 1.558, 0.1815), (0.09387, 1.558, 0.1346), (0.08129, 1.558, 0.08764), (0.04693, 1.558, 0.05329), (-1.639e-08, 1.558, 0.04071), (-0.04693, 1.558, 0.05329), (-0.08129, 1.558, 0.08764), (-0.09387, 1.558, 0.1346), (-0.08129, 1.558, 0.1815), (-0.04693, 1.558, 0.2159), (-2.83e-08, 1.378, 0.2552), (-2.83e-08, 1.309, 0.2552), (-2.83e-08, 0.9263, 0.2552), (-2.83e-08, 0.8569, 0.2552), (0.06031, 0.8569, 0.239), (0.06031, 0.9263, 0.239), (0.06031, 1.309, 0.239), (0.06031, 1.378, 0.239), (0.1045, 0.8569, 0.1949), (0.1045, 0.9263, 0.1949), (0.1045, 1.309, 0.1949), (0.1045, 1.378, 0.1949), (0.1206, 0.8569, 0.1346), (0.1206, 0.9263, 0.1346), (0.1206, 1.309, 0.1346), (0.1206, 1.378, 0.1346), (0.1045, 0.8569, 0.07427), (0.1045, 0.9263, 0.07427), (0.1045, 1.309, 0.07427), (0.1045, 1.378, 0.07427), (0.06031, 0.8569, 0.03013), (0.06031, 0.9263, 0.03013), (0.06031, 1.309, 0.03013), (0.06031, 1.378, 0.03013), (-1.009e-08, 0.8569, 0.01397), (-1.009e-08, 0.9263, 0.01397), (-1.009e-08, 1.309, 0.01397), (-1.009e-08, 1.378, 0.01397), (-0.06031, 0.8569, 0.03013), (-0.06031, 0.9263, 0.03013), (-0.06031, 1.309, 0.03013), (-0.06031, 1.378, 0.03013), (-0.1045, 0.8569, 0.07427), (-0.1045, 0.9263, 0.07427), (-0.1045, 1.309, 0.07427), (-0.1045, 1.378, 0.07427), (-0.1206, 0.8569, 0.1346), (-0.1206, 0.9263, 0.1346), (-0.1206, 1.309, 0.1346), (-0.1206, 1.378, 0.1346), (-0.1045, 0.8569, 0.1949), (-0.1045, 0.9263, 0.1949), (-0.1045, 1.309, 0.1949), (-0.1045, 1.378, 0.1949), (-0.06031, 0.8569, 0.239), (-0.06031, 0.9263, 0.239), (-0.06031, 1.309, 0.239), (-0.06031, 1.378, 0.239)], [], [(75, 1, 3, 76), (76, 3, 5, 80), (80, 5, 7, 84), (84, 7, 9, 88), (88, 9, 11, 92), (92, 11, 13, 96), (96, 13, 15, 100), (100, 15, 17, 104), (104, 17, 19, 108), (108, 19, 21, 112), (17, 15, 31, 32), (112, 21, 23, 116), (116, 23, 1, 75), (8, 10, 53, 52), (29, 28, 40, 41), (15, 13, 30, 31), (13, 11, 29, 30), (11, 9, 28, 29), (9, 7, 27, 28), (1, 23, 35, 25), (3, 1, 25, 24), (7, 5, 26, 27), (23, 21, 34, 35), (5, 3, 24, 26), (21, 19, 33, 34), (19, 17, 32, 33), (36, 37, 47, 46, 45, 44, 43, 42, 41, 40, 39, 38), (25, 35, 47, 37), (26, 24, 36, 38), (33, 32, 44, 45), (30, 29, 41, 42), (27, 26, 38, 39), (34, 33, 45, 46), (31, 30, 42, 43), (28, 27, 39, 40), (35, 34, 46, 47), (24, 25, 37, 36), (32, 31, 43, 44), (55, 56, 68, 67), (6, 8, 52, 51), (22, 0, 48, 59), (0, 2, 49, 48), (4, 6, 51, 50), (20, 22, 59, 58), (2, 4, 50, 49), (18, 20, 58, 57), (16, 18, 57, 56), (14, 16, 56, 55), (12, 14, 55, 54), (10, 12, 54, 53), (60, 61, 62, 63, 64, 65, 66, 67, 68, 69, 70, 71), (52, 53, 65, 64), (59, 48, 60, 71), (49, 50, 62, 61), (56, 57, 69, 68), (53, 54, 66, 65), (50, 51, 63, 62), (57, 58, 70, 69), (54, 55, 67, 66), (51, 52, 64, 63), (58, 59, 71, 70), (48, 49, 61, 60), (22, 119, 72, 0), (119, 118, 73, 72), (118, 117, 74, 73), (117, 116, 75, 74), (20, 115, 119, 22), (115, 114, 118, 119), (114, 113, 117, 118), (113, 112, 116, 117), (18, 111, 115, 20), (111, 110, 114, 115), (110, 109, 113, 114), (109, 108, 112, 113), (16, 107, 111, 18), (107, 106, 110, 111), (106, 105, 109, 110), (105, 104, 108, 109), (14, 103, 107, 16), (103, 102, 106, 107), (102, 101, 105, 106), (101, 100, 104, 105), (12, 99, 103, 14), (99, 98, 102, 103), (98, 97, 101, 102), (97, 96, 100, 101), (10, 95, 99, 12), (95, 94, 98, 99), (94, 93, 97, 98), (93, 92, 96, 97), (8, 91, 95, 10), (91, 90, 94, 95), (90, 89, 93, 94), (89, 88, 92, 93), (6, 87, 91, 8), (87, 86, 90, 91), (86, 85, 89, 90), (85, 84, 88, 89), (4, 83, 87, 6), (83, 82, 86, 87), (82, 81, 85, 86), (81, 80, 84, 85), (2, 79, 83, 4), (79, 78, 82, 83), (78, 77, 81, 82), (77, 76, 80, 81), (0, 72, 79, 2), (72, 73, 78, 79), (73, 74, 77, 78), (74, 75, 76, 77)])
me_cylinder_001.polygons.foreach_set('material_index', [1, 1, 1, 1, 1, 1, 1, 1, 1, 1, 0, 1, 1, 0, 0, 0, 0, 0, 0, 0, 0, 0, 0, 0, 0, 0, 0, 0, 0, 0, 0, 0, 0, 0, 0, 0, 0, 0, 0, 0, 0, 0, 0, 0, 0, 0, 0, 0, 0, 0, 0, 0, 0, 0, 0, 0, 0, 0, 0, 0, 0, 0, 1, 0, 1, 0, 1, 0, 1, 0, 1, 0, 1, 0, 1, 0, 1, 0, 1, 0, 1, 0, 1, 0, 1, 0, 1, 0, 1, 0, 1, 0, 1, 0, 1, 0, 1, 0, 1, 0, 1, 0, 1, 0, 1, 0, 1, 0, 1, 0])
me_cylinder_001.materials.append(mat_material_001)
me_cylinder_001.materials.append(mat_material_002)
me_cylinder_001.use_remesh_preserve_volume = False
me_cylinder_001.use_remesh_preserve_attributes = False
me_cylinder_001.use_mirror_vertex_groups = False
me_cylinder_001.update()

# ---- objects
ob_gl = bpy.data.objects.new('GL', me_cylinder)
ob_battery = bpy.data.objects.new('Battery', me_cylinder_005)
ob_cylinder_001 = bpy.data.objects.new('Cylinder.001', me_cylinder_001)

# ---- transforms, parenting, visibility, modifiers, constraints
ob_gl.location = (0.0, 0.0, 0.0)
ob_gl.lineart.crease_threshold = 0.0
ob_battery.parent = ob_gl
ob_battery.location = (0.0, -0.08771, 0.08203)
ob_battery.rotation_euler = (0.2164, -0.0, 0.0)
ob_battery.lineart.crease_threshold = 0.0
ob_cylinder_001.parent = ob_gl
ob_cylinder_001.location = (0.0, 0.0, 0.0)
ob_cylinder_001.lineart.crease_threshold = 0.0

# ---- collection membership
col_collection_1.objects.link(ob_gl)
col_collection_1.objects.link(ob_battery)
col_collection_1.objects.link(ob_cylinder_001)

# ---- scene / render settings (as saved in the file)
scene.frame_start = 1; scene.frame_end = 250; scene.frame_set(1)
scene.render.engine = 'BLENDER_EEVEE_NEXT'
scene.render.resolution_percentage = 50
scene.render.dither_intensity = 0.0
scene.cycles.use_denoising = False
scene.cycles.samples = 128
scene.cycles.sampling_pattern = 'TABULATED_SOBOL'
scene.cycles.use_adaptive_sampling = False
scene.cycles.use_light_tree = False
scene.cycles.blur_glossy = 0.0
scene.cycles.sample_clamp_indirect = 0.0
scene.view_settings.view_transform = 'Standard'
bpy.context.view_layer.update()

# ---- added for rendering (the .blend has no active camera and no usable light): camera, sun
cam_auto = bpy.data.cameras.new('AutoCamera')
cam_auto.lens = 50.0
cam_auto.sensor_width = 36.0
cam_auto.clip_end = 1000.0
ob_auto_camera = bpy.data.objects.new('AutoCamera', cam_auto)
scene.collection.objects.link(ob_auto_camera)
ob_auto_camera.location = (3.8895, -4.62767, 2.80678)
ob_auto_camera.rotation_euler = (1.09748, -7.21219e-08, 0.694738)
scene.camera = ob_auto_camera
light_auto_sun = bpy.data.lights.new('AutoSun', 'SUN')
light_auto_sun.energy = 3.0
light_auto_sun.angle = 0.0523599
ob_auto_sun = bpy.data.objects.new('AutoSun', light_auto_sun)
scene.collection.objects.link(ob_auto_sun)
ob_auto_sun.rotation_euler = (0.872665, 0.174533, 0.523599)
bpy.context.view_layer.update()
